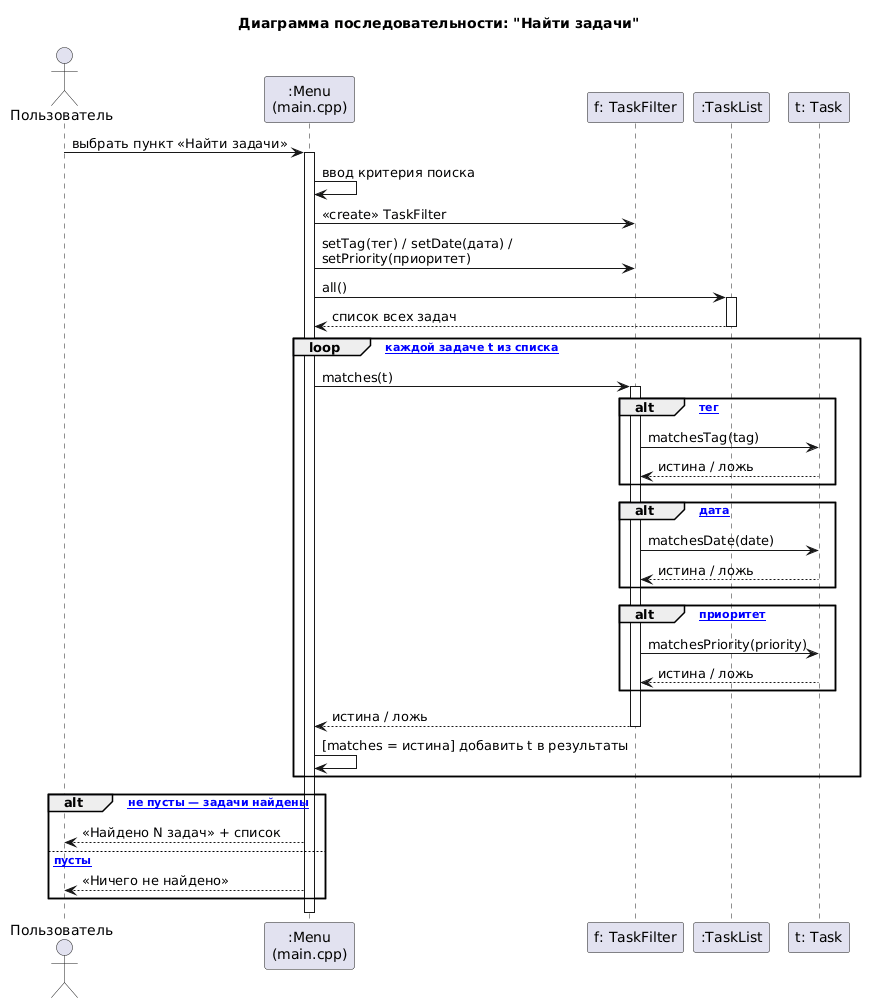

The diagram above was rendered by PlantUML. Its source (embedded in the PNG):
@startuml
title Диаграмма последовательности: "Найти задачи"

actor Пользователь as U
participant ":Menu\n(main.cpp)" as M
participant "f: TaskFilter" as F
participant ":TaskList" as L
participant "t: Task" as T

U -> M : выбрать пункт «Найти задачи»
activate M
M -> M : ввод критерия поиска
M -> F : <<create>> TaskFilter
M -> F : setTag(тег) / setDate(дата) /\nsetPriority(приоритет)

M -> L : all()
activate L
L --> M : список всех задач
deactivate L

loop [по каждой задаче t из списка]
  M -> F : matches(t)
  activate F
  alt [задан тег]
    F -> T : matchesTag(tag)
    T --> F : истина / ложь
  end
  alt [задана дата]
    F -> T : matchesDate(date)
    T --> F : истина / ложь
  end
  alt [задан приоритет]
    F -> T : matchesPriority(priority)
    T --> F : истина / ложь
  end
  F --> M : истина / ложь
  deactivate F
  M -> M : [matches = истина] добавить t в результаты
end

alt [результаты не пусты — задачи найдены]
  M --> U : «Найдено N задач» + список
else [результаты пусты]
  M --> U : «Ничего не найдено»
end
deactivate M
@enduml